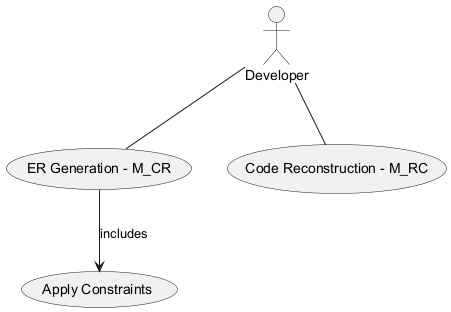

The diagram above was rendered by PlantUML. Its source (embedded in the PNG):
@startuml
actor Developer as "Developer"
usecase "ER Generation - M_CR" as ERGeneration
usecase "Code Reconstruction - M_RC" as CodeReconstruction
usecase "Apply Constraints" as ApplyConstraints
Developer -- ERGeneration
Developer -- CodeReconstruction
ERGeneration --> ApplyConstraints : includes
@enduml